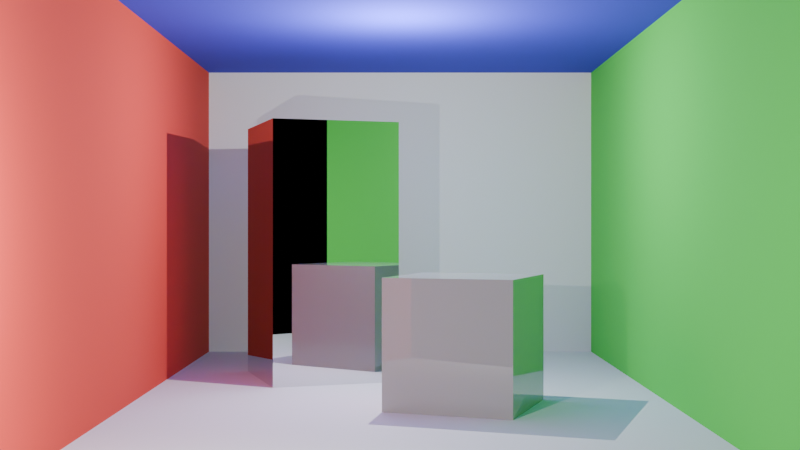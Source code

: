 # Source: cornell.blend  (saved by Blender 4.3.34; exported with 4.5.12 LTS)
import bpy
from mathutils import Matrix  # noqa: F401  (used for matrix-valued properties, if any)

bpy.ops.wm.read_factory_settings(use_empty=True)
scene = bpy.context.scene
scene.name = 'Scene'

# ---- collections
col_collection = bpy.data.collections.new('Collection'); scene.collection.children.link(col_collection)

# ---- materials (node trees are filled in below, after node groups)
mat_white = bpy.data.materials.new('White')
mat_white.alpha_threshold = 0.0
mat_white.roughness = 0.5
mat_white.line_color = (0.0, 0.0, 0.0, 1.0)
mat_red = bpy.data.materials.new('Red')
mat_green = bpy.data.materials.new('Green')
mat_blue = bpy.data.materials.new('Blue')
mat_mirror = bpy.data.materials.new('Mirror')
mat_material = bpy.data.materials.new('Material')

# ---- material node trees
mat_white.use_nodes = True; mat_white.node_tree.nodes.clear()
_N = mat_white.node_tree.nodes; _L = mat_white.node_tree.links
n0 = _N.new('ShaderNodeOutputMaterial'); n0.name = 'Material Output'; n0.location = (300, 300)
n1 = _N.new('ShaderNodeBsdfPrincipled'); n1.name = 'Principled BSDF'; n1.location = (10, 300)
n1.inputs[0].default_value = (0.7849, 0.7849, 0.7849, 1.0)
n1.inputs[2].default_value = 1.0
n1.inputs[3].default_value = 1.45
_L.new(n1.outputs[0], n0.inputs[0])
n0.is_active_output = True
mat_red.use_nodes = True; mat_red.node_tree.nodes.clear()
_N = mat_red.node_tree.nodes; _L = mat_red.node_tree.links
n0 = _N.new('ShaderNodeBsdfPrincipled'); n0.name = 'Principled BSDF'; n0.location = (10, 300)
n0.inputs[0].default_value = (0.7479, 0.05603, 0.03606, 1.0)
n0.inputs[2].default_value = 1.0
n1 = _N.new('ShaderNodeOutputMaterial'); n1.name = 'Material Output'; n1.location = (300, 300)
_L.new(n0.outputs[0], n1.inputs[0])
n1.is_active_output = True
mat_green.use_nodes = True; mat_green.node_tree.nodes.clear()
_N = mat_green.node_tree.nodes; _L = mat_green.node_tree.links
n0 = _N.new('ShaderNodeBsdfPrincipled'); n0.name = 'Principled BSDF'; n0.location = (10, 300)
n0.inputs[0].default_value = (0.06201, 0.6432, 0.06603, 1.0)
n0.inputs[2].default_value = 1.0
n1 = _N.new('ShaderNodeOutputMaterial'); n1.name = 'Material Output'; n1.location = (300, 300)
_L.new(n0.outputs[0], n1.inputs[0])
n1.is_active_output = True
mat_blue.use_nodes = True; mat_blue.node_tree.nodes.clear()
_N = mat_blue.node_tree.nodes; _L = mat_blue.node_tree.links
n0 = _N.new('ShaderNodeBsdfPrincipled'); n0.name = 'Principled BSDF'; n0.location = (10, 300)
n0.inputs[0].default_value = (0.03689, 0.0382, 0.624, 1.0)
n0.inputs[2].default_value = 1.0
n1 = _N.new('ShaderNodeOutputMaterial'); n1.name = 'Material Output'; n1.location = (300, 300)
_L.new(n0.outputs[0], n1.inputs[0])
n1.is_active_output = True
mat_mirror.use_nodes = True; mat_mirror.node_tree.nodes.clear()
_N = mat_mirror.node_tree.nodes; _L = mat_mirror.node_tree.links
n0 = _N.new('ShaderNodeBsdfPrincipled'); n0.name = 'Principled BSDF'; n0.location = (10, 300)
n0.inputs[0].default_value = (0.712, 0.712, 0.712, 1.0)
n0.inputs[1].default_value = 1.0
n0.inputs[2].default_value = 0.0
n1 = _N.new('ShaderNodeOutputMaterial'); n1.name = 'Material Output'; n1.location = (300, 300)
_L.new(n0.outputs[0], n1.inputs[0])
n1.is_active_output = True
mat_material.use_nodes = True; mat_material.node_tree.nodes.clear()
_N = mat_material.node_tree.nodes; _L = mat_material.node_tree.links
n0 = _N.new('ShaderNodeBsdfPrincipled'); n0.name = 'Principled BSDF'; n0.location = (10, 300)
n0.inputs[0].default_value = (0.3505, 0.3505, 0.3505, 1.0)
n0.inputs[2].default_value = 0.0
n1 = _N.new('ShaderNodeOutputMaterial'); n1.name = 'Material Output'; n1.location = (300, 300)
_L.new(n0.outputs[0], n1.inputs[0])
n1.is_active_output = True

# ---- world
world_world = bpy.data.worlds.new('World'); scene.world = world_world
world_world.use_nodes = True; world_world.node_tree.nodes.clear()
_N = world_world.node_tree.nodes; _L = world_world.node_tree.links
n0 = _N.new('ShaderNodeOutputWorld'); n0.name = 'World Output'; n0.location = (300, 300)
n1 = _N.new('ShaderNodeBackground'); n1.name = 'Background'; n1.location = (10, 300)
n1.inputs[0].default_value = (0.0, 0.0, 0.0, 1.0)
_L.new(n1.outputs[0], n0.inputs[0])
n0.is_active_output = True
world_world.color = (0.05088, 0.05088, 0.05088)
world_world.sun_shadow_jitter_overblur = 0.0

# ---- cameras
cam_camera_001 = bpy.data.cameras.new('Camera.001')

# ---- lights
light_point = bpy.data.lights.new('Point', 'POINT')
light_point.energy = 80.0
light_point_004 = bpy.data.lights.new('Point.004', 'POINT')
light_point_004.energy = 50.0

# ---- meshes
me_cube = bpy.data.meshes.new('Cube')
me_cube.from_pydata([(1.0, 1.0, 1.46), (1.0, 1.0, 0.0), (1.0, -2.205, 1.46), (1.0, -2.205, 0.0), (-1.0, 1.0, 1.46), (-1.0, 1.0, 0.0), (-1.0, -2.205, 1.46), (-1.0, -2.205, 0.0)], [], [(7, 5, 4, 6), (5, 7, 3, 1), (1, 3, 2, 0), (5, 1, 0, 4), (0, 2, 6, 4)])
me_cube.polygons.foreach_set('material_index', [1, 0, 2, 0, 3])
_uv = me_cube.uv_layers.new(name='UVMap')
_uv.uv.foreach_set('vector', [0.375, 0.0, 0.375, 0.25, 0.625, 0.25, 0.625, 0.0, 0.125, 0.5, 0.125, 0.75, 0.375, 0.75, 0.375, 0.5, 0.375, 0.5, 0.375, 0.75, 0.625, 0.75, 0.625, 0.5, 0.375, 0.25, 0.375, 0.5, 0.625, 0.5, 0.625, 0.25, 0.625, 0.5, 0.625, 0.75, 0.625, 0.0, 0.625, 0.25])
me_cube.materials.append(mat_white)
me_cube.materials.append(mat_red)
me_cube.materials.append(mat_green)
me_cube.materials.append(mat_blue)
me_cube.use_mirror_vertex_groups = False
me_cube.update()
me_cube_001 = bpy.data.meshes.new('Cube.001')
me_cube_001.from_pydata([(-0.5173, -0.2944, 2.503e-06), (-0.5173, -0.2944, 1.097), (-0.689, 0.2179, 2.503e-06), (-0.689, 0.2179, 1.097), (-0.004925, -0.1228, 2.503e-06), (-0.004925, -0.1228, 1.097), (-0.1766, 0.3896, 2.503e-06), (-0.1766, 0.3896, 1.097)], [], [(0, 1, 3, 2), (2, 3, 7, 6), (6, 7, 5, 4), (4, 5, 1, 0), (2, 6, 4, 0), (7, 3, 1, 5)])
_uv = me_cube_001.uv_layers.new(name='UVMap')
_uv.uv.foreach_set('vector', [0.375, 0.0, 0.625, 0.0, 0.625, 0.25, 0.375, 0.25, 0.375, 0.25, 0.625, 0.25, 0.625, 0.5, 0.375, 0.5, 0.375, 0.5, 0.625, 0.5, 0.625, 0.75, 0.375, 0.75, 0.375, 0.75, 0.625, 0.75, 0.625, 1.0, 0.375, 1.0, 0.125, 0.5, 0.375, 0.5, 0.375, 0.75, 0.125, 0.75, 0.625, 0.5, 0.875, 0.5, 0.875, 0.75, 0.625, 0.75])
me_cube_001.materials.append(mat_mirror)
me_cube_001.update()
me_cube_003 = bpy.data.meshes.new('Cube.003')
me_cube_003.from_pydata([(-0.06431, -0.8858, 1.237e-06), (-0.06431, -0.8858, 0.4759), (0.09686, -0.438, 1.237e-06), (0.09686, -0.438, 0.4759), (0.3835, -1.047, 1.237e-06), (0.3835, -1.047, 0.4759), (0.5446, -0.5992, 1.237e-06), (0.5446, -0.5992, 0.4759)], [], [(0, 1, 3, 2), (2, 3, 7, 6), (6, 7, 5, 4), (4, 5, 1, 0), (2, 6, 4, 0), (7, 3, 1, 5)])
_uv = me_cube_003.uv_layers.new(name='UVMap')
_uv.uv.foreach_set('vector', [0.375, 0.0, 0.625, 0.0, 0.625, 0.25, 0.375, 0.25, 0.375, 0.25, 0.625, 0.25, 0.625, 0.5, 0.375, 0.5, 0.375, 0.5, 0.625, 0.5, 0.625, 0.75, 0.375, 0.75, 0.375, 0.75, 0.625, 0.75, 0.625, 1.0, 0.375, 1.0, 0.125, 0.5, 0.375, 0.5, 0.375, 0.75, 0.125, 0.75, 0.625, 0.5, 0.875, 0.5, 0.875, 0.75, 0.625, 0.75])
me_cube_003.materials.append(mat_material)
me_cube_003.update()

# ---- objects
ob_room = bpy.data.objects.new('Room', me_cube)
ob_camera = bpy.data.objects.new('Camera', cam_camera_001)
ob_mirror = bpy.data.objects.new('Mirror', me_cube_001)
ob_cube = bpy.data.objects.new('Cube', me_cube_003)
ob_point = bpy.data.objects.new('Point', light_point)
ob_point_001 = bpy.data.objects.new('Point.001', light_point_004)

# ---- transforms, parenting, visibility, modifiers, constraints
ob_room.location = (0.0, 0.0, 0.0)
ob_room.lock_rotations_4d = False
ob_room.empty_display_type = 'ARROWS'
ob_room.lineart.crease_threshold = 0.0
ob_camera.location = (0.0, -4.815, 0.6616)
ob_camera.rotation_euler = (1.571, -0.0, -0.0)
ob_mirror.location = (0.0, 0.0, 0.0)
ob_cube.location = (0.0, 0.0, 0.0)
ob_point.location = (-0.4731, -2.604, 0.6549)
ob_point_001.location = (-0.002626, -0.5544, 1.139)

# ---- collection membership
col_collection.objects.link(ob_room)
col_collection.objects.link(ob_camera)
col_collection.objects.link(ob_mirror)
col_collection.objects.link(ob_cube)
col_collection.objects.link(ob_point)
col_collection.objects.link(ob_point_001)

# ---- scene / render settings (as saved in the file)
scene.camera = ob_camera
scene.frame_start = 1; scene.frame_end = 250; scene.frame_set(1)
scene.render.engine = 'BLENDER_EEVEE_NEXT'
scene.eevee.use_raytracing = True
bpy.context.view_layer.update()
